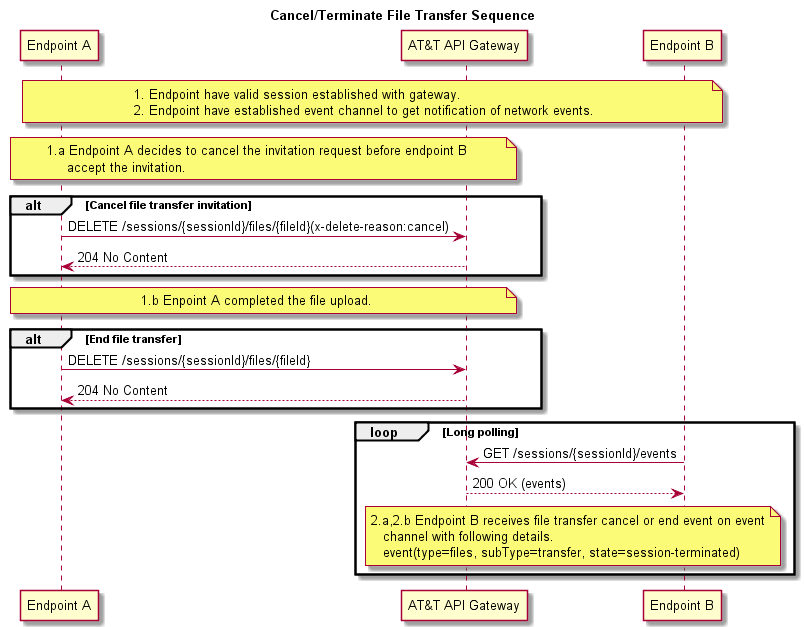

The diagram above was rendered by PlantUML. Its source (embedded in the PNG):
@startuml

title Cancel/Terminate File Transfer Sequence

' Diagram for Cancel/Terminate File Transfer Sequence
' Rajender Saini
' WebRTC Api


participant "Endpoint A" as EPA
participant "AT&T API Gateway" as Gateway
participant "Endpoint B" as EPB


note over EPA, EPB
1. Endpoint have valid session established with gateway.
2. Endpoint have established event channel to get notification of network events. 
end note


note over EPA, Gateway
1.a Endpoint A decides to cancel the invitation request before endpoint B
     accept the invitation.
end note

alt Cancel file transfer invitation
EPA -> Gateway:DELETE /sessions/{sessionId}/files/{fileId}(x-delete-reason:cancel)
Gateway-->EPA: 204 No Content
end

note over EPA, Gateway
1.b Enpoint A completed the file upload.
end note

alt End file transfer
EPA -> Gateway:DELETE /sessions/{sessionId}/files/{fileId}
Gateway-->EPA: 204 No Content
end

loop Long polling 
EPB->Gateway: GET /sessions/{sessionId}/events
Gateway-->EPB: 200 OK (events)
note over Gateway, EPB
2.a,2.b Endpoint B receives file transfer cancel or end event on event
   channel with following details.
   event(type=files, subType=transfer, state=session-terminated)
end note
end

@enduml